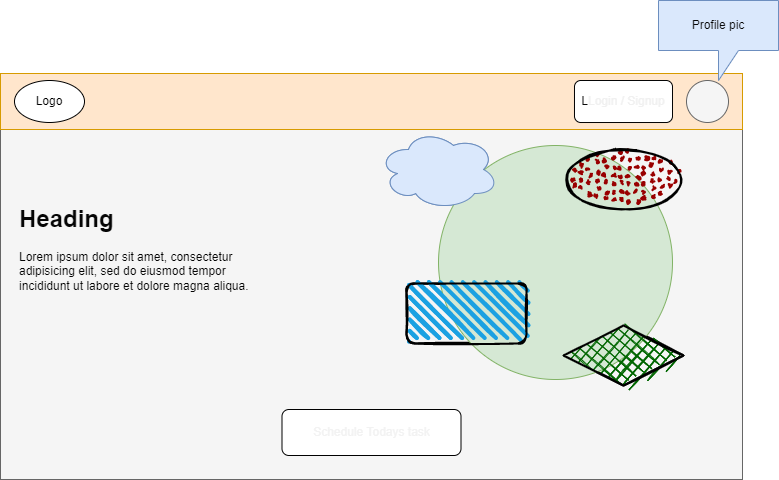

The diagram above was exported from draw.io. Its source (the exported page's mxGraphModel, read from the mxfile embedded in the PNG):
<mxGraphModel dx="699" dy="1450" grid="1" gridSize="14" guides="1" tooltips="1" connect="1" arrows="1" fold="1" page="1" pageScale="1" pageWidth="850" pageHeight="1100" math="0" shadow="0">
  <root>
    <mxCell id="0" />
    <mxCell id="1" parent="0" />
    <mxCell id="2" value="" style="rounded=0;whiteSpace=wrap;html=1;fillColor=#f5f5f5;fontColor=#333333;strokeColor=#666666;" parent="1" vertex="1">
      <mxGeometry width="742" height="406" as="geometry" />
    </mxCell>
    <mxCell id="3" value="" style="rounded=0;whiteSpace=wrap;html=1;fillColor=#ffe6cc;strokeColor=#d79b00;" parent="1" vertex="1">
      <mxGeometry width="742" height="56" as="geometry" />
    </mxCell>
    <mxCell id="6" value="Logo" style="ellipse;whiteSpace=wrap;html=1;" parent="1" vertex="1">
      <mxGeometry x="14" y="7" width="70" height="42" as="geometry" />
    </mxCell>
    <mxCell id="8" value="" style="ellipse;whiteSpace=wrap;html=1;aspect=fixed;fillColor=#f5f5f5;fontColor=#333333;strokeColor=#666666;" parent="1" vertex="1">
      <mxGeometry x="686" y="7" width="42" height="42" as="geometry" />
    </mxCell>
    <mxCell id="9" value="&lt;font color=&quot;#080808&quot;&gt;Profile pic&lt;/font&gt;" style="shape=callout;whiteSpace=wrap;html=1;perimeter=calloutPerimeter;fillColor=#dae8fc;strokeColor=#6c8ebf;" parent="1" vertex="1">
      <mxGeometry x="658" y="-73" width="120" height="80" as="geometry" />
    </mxCell>
    <mxCell id="10" value="L&lt;font color=&quot;#f0f0f0&quot;&gt;Login / Signup&lt;/font&gt;" style="rounded=1;whiteSpace=wrap;html=1;fontColor=#080808;" parent="1" vertex="1">
      <mxGeometry x="574" y="7" width="98" height="42" as="geometry" />
    </mxCell>
    <mxCell id="11" value="&lt;h1&gt;&lt;font color=&quot;#050505&quot;&gt;Heading&lt;/font&gt;&lt;/h1&gt;&lt;p&gt;&lt;font color=&quot;#050505&quot;&gt;Lorem ipsum dolor sit amet, consectetur adipisicing elit, sed do eiusmod tempor incididunt ut labore et dolore magna aliqua.&lt;/font&gt;&lt;/p&gt;" style="text;html=1;strokeColor=none;fillColor=none;spacing=5;spacingTop=-20;whiteSpace=wrap;overflow=hidden;rounded=0;fontColor=#F0F0F0;" parent="1" vertex="1">
      <mxGeometry x="14" y="126" width="252" height="126" as="geometry" />
    </mxCell>
    <mxCell id="12" value="&lt;font color=&quot;#f2f2f2&quot;&gt;Schedule Todays task&lt;/font&gt;" style="rounded=1;whiteSpace=wrap;html=1;fontColor=#050505;" parent="1" vertex="1">
      <mxGeometry x="281.5" y="336" width="179" height="46" as="geometry" />
    </mxCell>
    <mxCell id="14" value="" style="ellipse;shape=cloud;whiteSpace=wrap;html=1;fillColor=#dae8fc;strokeColor=#6c8ebf;" parent="1" vertex="1">
      <mxGeometry x="378" y="56" width="120" height="80" as="geometry" />
    </mxCell>
    <mxCell id="15" value="" style="rounded=1;whiteSpace=wrap;html=1;strokeWidth=2;fillWeight=4;hachureGap=8;hachureAngle=45;fillColor=#1ba1e2;sketch=1;fontColor=#F2F2F2;" parent="1" vertex="1">
      <mxGeometry x="406" y="210" width="120" height="60" as="geometry" />
    </mxCell>
    <mxCell id="17" value="" style="rhombus;whiteSpace=wrap;html=1;strokeWidth=2;fillWeight=-1;hachureGap=8;fillStyle=cross-hatch;fillColor=#006600;sketch=1;fontColor=#F2F2F2;" parent="1" vertex="1">
      <mxGeometry x="563" y="252" width="120" height="60" as="geometry" />
    </mxCell>
    <mxCell id="26" value="" style="group" parent="1" vertex="1" connectable="0">
      <mxGeometry x="378" y="56" width="305" height="256" as="geometry" />
    </mxCell>
    <mxCell id="13" value="" style="ellipse;whiteSpace=wrap;html=1;aspect=fixed;fillColor=#d5e8d4;strokeColor=#82b366;" parent="26" vertex="1">
      <mxGeometry x="60" y="16" width="234" height="234" as="geometry" />
    </mxCell>
    <mxCell id="16" value="" style="ellipse;whiteSpace=wrap;html=1;strokeWidth=2;fillWeight=2;hachureGap=8;fillColor=#990000;fillStyle=dots;sketch=1;fontColor=#F2F2F2;" parent="26" vertex="1">
      <mxGeometry x="185" y="20" width="120" height="60" as="geometry" />
    </mxCell>
    <mxCell id="23" value="" style="rhombus;whiteSpace=wrap;html=1;strokeWidth=2;fillWeight=-1;hachureGap=8;fillStyle=cross-hatch;fillColor=#006600;sketch=1;fontColor=#F2F2F2;" parent="26" vertex="1">
      <mxGeometry x="185" y="196" width="120" height="60" as="geometry" />
    </mxCell>
    <mxCell id="24" value="" style="rounded=1;whiteSpace=wrap;html=1;strokeWidth=2;fillWeight=4;hachureGap=8;hachureAngle=45;fillColor=#1ba1e2;sketch=1;fontColor=#F2F2F2;" parent="26" vertex="1">
      <mxGeometry x="28" y="154" width="120" height="60" as="geometry" />
    </mxCell>
    <mxCell id="25" value="" style="ellipse;shape=cloud;whiteSpace=wrap;html=1;fillColor=#dae8fc;strokeColor=#6c8ebf;" parent="26" vertex="1">
      <mxGeometry width="120" height="80" as="geometry" />
    </mxCell>
  </root>
</mxGraphModel>